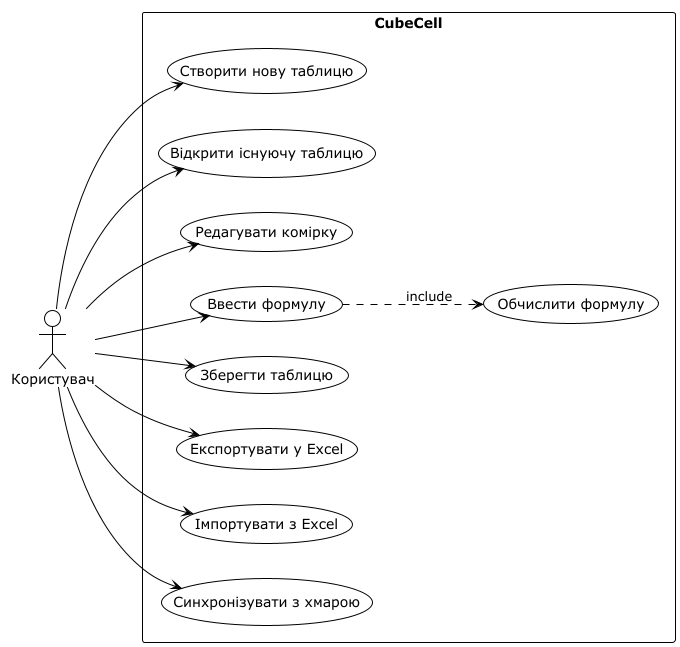

The diagram above was rendered by PlantUML. Its source (embedded in the PNG):
@startuml
!theme plain
left to right direction

actor "Користувач" as user

rectangle "CubeCell" {
    usecase "Створити нову таблицю" as UC_CreateSheet
    usecase "Відкрити існуючу таблицю" as UC_OpenSheet
    usecase "Редагувати комірку" as UC_EditCell
    usecase "Ввести формулу" as UC_EnterFormula
    usecase "Обчислити формулу" as UC_CalculateFormula
    usecase "Зберегти таблицю" as UC_SaveSheet
    usecase "Експортувати у Excel" as UC_ExportExcel
    usecase "Імпортувати з Excel" as UC_ImportExcel
    usecase "Синхронізувати з хмарою" as UC_SyncCloud
}

user --> UC_CreateSheet
user --> UC_OpenSheet
user --> UC_EditCell
user --> UC_EnterFormula
user --> UC_SaveSheet
user --> UC_ExportExcel
user --> UC_ImportExcel
user --> UC_SyncCloud

UC_EnterFormula ..> UC_CalculateFormula : «include»

@enduml